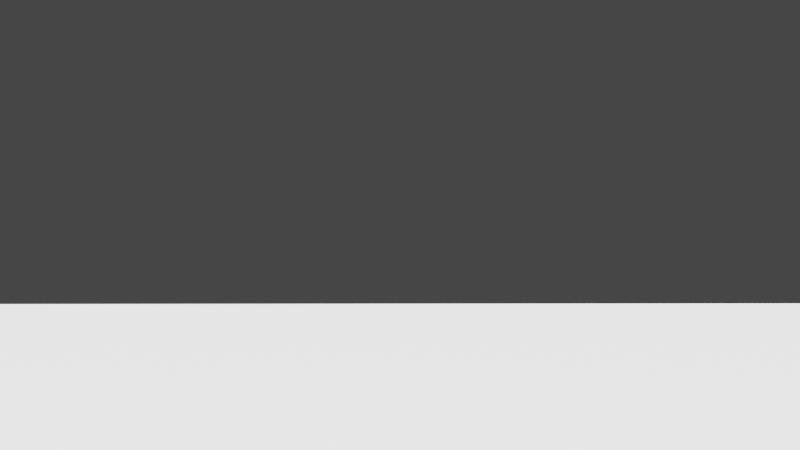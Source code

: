 # Source: game.blend  (saved by Blender 2.80.40; exported with 4.5.12 LTS)
import bpy
from mathutils import Matrix  # noqa: F401  (used for matrix-valued properties, if any)

bpy.ops.wm.read_factory_settings(use_empty=True)
scene = bpy.context.scene
scene.name = 'Scene'

# ---- collections
col_collection = bpy.data.collections.new('Collection'); scene.collection.children.link(col_collection)

# ---- materials (node trees are filled in below, after node groups)
mat_main_cube = bpy.data.materials.new('Main Cube')
mat_main_cube.alpha_threshold = 0.0
mat_main_cube.use_transparent_shadow = False
mat_main_cube.roughness = 0.5
mat_main_cube.line_color = (0.0, 0.0, 0.0, 1.0)
mat_front = bpy.data.materials.new('Front')
mat_front.use_transparent_shadow = False
mat_front.diffuse_color = (0.002417, 0.0, 0.8, 1.0)
mat_front.roughness = 0.25
mat_material_001 = bpy.data.materials.new('Material.001')
mat_material_001.use_transparent_shadow = False
mat_material_001.diffuse_color = (0.4652, 0.8, 0.01831, 1.0)
mat_material_001.roughness = 0.25

# ---- material node trees
mat_main_cube.use_nodes = True; mat_main_cube.node_tree.nodes.clear()
_N = mat_main_cube.node_tree.nodes; _L = mat_main_cube.node_tree.links
n0 = _N.new('ShaderNodeOutputMaterial'); n0.name = 'Material Output'; n0.location = (300, 300)
n1 = _N.new('ShaderNodeBsdfPrincipled'); n1.name = 'Principled BSDF'; n1.location = (10, 300)
n1.distribution = 'GGX'
n1.subsurface_method = 'BURLEY'
n1.inputs[3].default_value = 1.45
_L.new(n1.outputs[0], n0.inputs[0])
n0.is_active_output = True
mat_front.use_nodes = True; mat_front.node_tree.nodes.clear()
_N = mat_front.node_tree.nodes; _L = mat_front.node_tree.links
n0 = _N.new('ShaderNodeOutputMaterial'); n0.name = 'Material Output'; n0.location = (300, 300)
n1 = _N.new('ShaderNodeBsdfPrincipled'); n1.name = 'Principled BSDF'; n1.location = (10, 300)
n1.distribution = 'GGX'
n1.subsurface_method = 'BURLEY'
n1.inputs[3].default_value = 1.45
_L.new(n1.outputs[0], n0.inputs[0])
n0.is_active_output = True
mat_material_001.use_nodes = True; mat_material_001.node_tree.nodes.clear()
_N = mat_material_001.node_tree.nodes; _L = mat_material_001.node_tree.links
n0 = _N.new('ShaderNodeOutputMaterial'); n0.name = 'Material Output'; n0.location = (300, 300)
n1 = _N.new('ShaderNodeBsdfPrincipled'); n1.name = 'Principled BSDF'; n1.location = (10, 300)
n1.distribution = 'GGX'
n1.subsurface_method = 'BURLEY'
n1.inputs[3].default_value = 1.45
_L.new(n1.outputs[0], n0.inputs[0])
n0.is_active_output = True

# ---- world
world_world = bpy.data.worlds.new('World'); scene.world = world_world
world_world.use_nodes = True; world_world.node_tree.nodes.clear()
_N = world_world.node_tree.nodes; _L = world_world.node_tree.links
n0 = _N.new('ShaderNodeOutputWorld'); n0.name = 'World Output'; n0.location = (300, 300)
n1 = _N.new('ShaderNodeBackground'); n1.name = 'Background'; n1.location = (10, 300)
n1.inputs[0].default_value = (0.05088, 0.05088, 0.05088, 1.0)
_L.new(n1.outputs[0], n0.inputs[0])
n0.is_active_output = True
world_world.color = (0.05088, 0.05088, 0.05088)
world_world.use_sun_shadow = False
world_world.sun_shadow_jitter_overblur = 0.0

# ---- cameras
cam_camera = bpy.data.cameras.new('Camera')
cam_camera.clip_end = 100.0
cam_camera.ortho_scale = 7.314
cam_camera.dof.focus_distance = 0.0
cam_camera.dof.aperture_fstop = 128.0

# ---- lights
light_light = bpy.data.lights.new('Light', 'SUN')
light_light.transmission_factor = 0.0
light_light.cutoff_distance = 30.0
light_light.angle = 0.3562
light_light.shadow_buffer_clip_start = 1.001
light_light.shadow_soft_size = 0.18
light_light.shadow_cascade_max_distance = 1000.0

# ---- meshes
me_cube = bpy.data.meshes.new('Cube')
me_cube.from_pydata([(1.0, 1.0, 1.0), (1.0, 1.0, -1.0), (1.0, -1.0, 1.0), (1.0, -1.0, -1.0), (-1.0, 1.0, 1.0), (-1.0, 1.0, -1.0), (-1.0, -1.0, 1.0), (-1.0, -1.0, -1.0)], [], [(0, 4, 6, 2), (3, 2, 6, 7), (7, 6, 4, 5), (5, 1, 3, 7), (1, 0, 2, 3), (5, 4, 0, 1)])
me_cube.polygons.foreach_set('material_index', [0, 0, 0, 0, 0, 1])
_uv = me_cube.uv_layers.new(name='UVMap')
_uv.uv.foreach_set('vector', [0.375, 0.0, 0.625, 0.0, 0.625, 0.25, 0.375, 0.25, 0.375, 0.25, 0.625, 0.25, 0.625, 0.5, 0.375, 0.5, 0.375, 0.5, 0.625, 0.5, 0.625, 0.75, 0.375, 0.75, 0.375, 0.75, 0.625, 0.75, 0.625, 1.0, 0.375, 1.0, 0.125, 0.5, 0.375, 0.5, 0.375, 0.75, 0.125, 0.75, 0.625, 0.5, 0.875, 0.5, 0.875, 0.75, 0.625, 0.75])
me_cube.materials.append(mat_main_cube)
me_cube.materials.append(mat_front)
me_cube.use_remesh_preserve_volume = False
me_cube.use_remesh_preserve_attributes = False
me_cube.use_mirror_vertex_groups = False
me_cube.update()
me_plane = bpy.data.meshes.new('Plane')
me_plane.from_pydata([(-1.0, -1.0, 0.0), (1.0, -1.0, 0.0), (-1.0, 1.0, 0.0), (1.0, 1.0, 0.0)], [], [(0, 1, 3, 2)])
_uv = me_plane.uv_layers.new(name='UVMap')
_uv.uv.foreach_set('vector', [0.0, 0.0, 1.0, 0.0, 1.0, 1.0, 0.0, 1.0])
me_plane.materials.append(mat_material_001)
me_plane.use_remesh_preserve_volume = False
me_plane.use_remesh_preserve_attributes = False
me_plane.use_mirror_vertex_groups = False
me_plane.update()

# ---- objects
ob_cube = bpy.data.objects.new('Cube', me_cube)
ob_light = bpy.data.objects.new('Light', light_light)
ob_camera = bpy.data.objects.new('Camera', cam_camera)
ob_plane = bpy.data.objects.new('Plane', me_plane)

# ---- transforms, parenting, visibility, modifiers, constraints
ob_cube.location = (0.0, 0.0, 1.1)
ob_cube.lock_rotations_4d = False
ob_cube.empty_display_type = 'ARROWS'
ob_cube.lineart.crease_threshold = 0.0
ob_light.location = (-0.0156, 0.01777, 20.9)
ob_light.lock_rotations_4d = False
ob_light.empty_display_type = 'ARROWS'
ob_light.color = (0.0, 0.0, 0.0, 0.0)
ob_light.lineart.crease_threshold = 0.0
ob_camera.parent = ob_cube
ob_camera.matrix_parent_inverse = Matrix(((1.0, -0.0, 0.0, -0.0), (-0.0, 1.0, -0.0, 0.0), (0.0, -0.0, 1.0, -1.1), (-0.0, 0.0, -0.0, 1.0)))
ob_camera.location = (0.01003, 0.3314, 2.835)
ob_camera.rotation_euler = (1.56, 0.0007903, -0.001635)
ob_camera.lock_rotations_4d = False
ob_camera.empty_display_type = 'ARROWS'
ob_camera.color = (0.0, 0.0, 0.0, 0.0)
ob_camera.display_type = 'WIRE'
ob_camera.lineart.crease_threshold = 0.0
ob_plane.location = (0.0, 0.0, 0.0)
ob_plane.scale = (35.0, 35.0, 35.0)
ob_plane.lineart.crease_threshold = 0.0

# ---- collection membership
col_collection.objects.link(ob_cube)
col_collection.objects.link(ob_light)
col_collection.objects.link(ob_camera)
col_collection.objects.link(ob_plane)

# ---- scene / render settings (as saved in the file)
scene.camera = ob_camera
scene.frame_start = 1; scene.frame_end = 250; scene.frame_set(1)
scene.render.engine = 'BLENDER_EEVEE_NEXT'
scene.render.resolution_percentage = 50
scene.render.motion_blur_shutter = 1.0
scene.cycles.use_denoising = False
scene.cycles.samples = 128
scene.cycles.sampling_pattern = 'TABULATED_SOBOL'
scene.cycles.use_adaptive_sampling = False
scene.cycles.use_light_tree = False
scene.view_settings.view_transform = 'Filmic'
bpy.context.view_layer.update()
